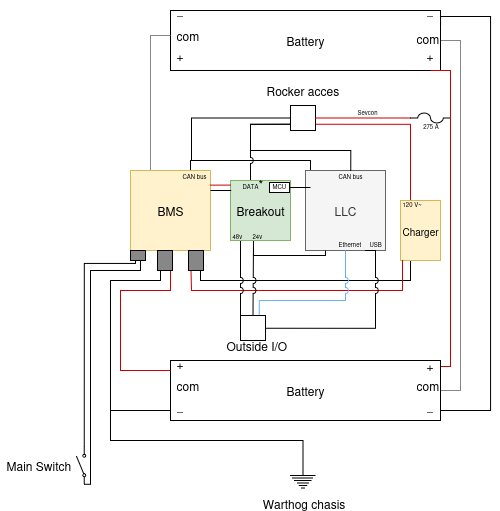

The diagram above was exported from draw.io. Its source (the exported page's mxGraphModel, read from the mxfile embedded in the PNG):
<mxGraphModel dx="683" dy="489" grid="1" gridSize="10" guides="1" tooltips="1" connect="1" arrows="1" fold="1" page="1" pageScale="1" pageWidth="850" pageHeight="1100" math="0" shadow="0">
  <root>
    <mxCell id="0" />
    <mxCell id="1" parent="0" />
    <mxCell id="IfxmSwvC24aHGd51J0QE-19" style="edgeStyle=orthogonalEdgeStyle;rounded=0;orthogonalLoop=1;jettySize=auto;html=1;exitX=1;exitY=0.5;exitDx=0;exitDy=0;entryX=1;entryY=0.5;entryDx=0;entryDy=0;strokeColor=#878787;endArrow=none;endFill=0;" edge="1" parent="1" source="IfxmSwvC24aHGd51J0QE-1" target="IfxmSwvC24aHGd51J0QE-8">
      <mxGeometry relative="1" as="geometry" />
    </mxCell>
    <mxCell id="IfxmSwvC24aHGd51J0QE-24" style="edgeStyle=orthogonalEdgeStyle;rounded=0;orthogonalLoop=1;jettySize=auto;html=1;exitX=1;exitY=0.25;exitDx=0;exitDy=0;entryX=0.999;entryY=0.947;entryDx=0;entryDy=0;entryPerimeter=0;strokeColor=default;endArrow=none;endFill=0;" edge="1" parent="1" source="IfxmSwvC24aHGd51J0QE-1" target="IfxmSwvC24aHGd51J0QE-8">
      <mxGeometry relative="1" as="geometry">
        <mxPoint x="610" y="690" as="targetPoint" />
        <Array as="points">
          <mxPoint x="550" y="366" />
          <mxPoint x="600" y="366" />
          <mxPoint x="600" y="760" />
          <mxPoint x="550" y="760" />
          <mxPoint x="550" y="767" />
        </Array>
      </mxGeometry>
    </mxCell>
    <mxCell id="IfxmSwvC24aHGd51J0QE-1" value="&lt;div&gt;Battery&lt;/div&gt;" style="rounded=0;whiteSpace=wrap;html=1;" vertex="1" parent="1">
      <mxGeometry x="280" y="360" width="270" height="60" as="geometry" />
    </mxCell>
    <mxCell id="IfxmSwvC24aHGd51J0QE-2" value="+" style="text;strokeColor=none;fillColor=none;align=left;verticalAlign=middle;spacingLeft=4;spacingRight=4;overflow=hidden;points=[[0,0.5],[1,0.5]];portConstraint=eastwest;rotatable=0;whiteSpace=wrap;html=1;" vertex="1" parent="1">
      <mxGeometry x="280" y="390" width="80" height="30" as="geometry" />
    </mxCell>
    <mxCell id="IfxmSwvC24aHGd51J0QE-3" value="+" style="text;strokeColor=none;fillColor=none;align=left;verticalAlign=middle;spacingLeft=4;spacingRight=4;overflow=hidden;points=[[0,0.5],[1,0.5]];portConstraint=eastwest;rotatable=0;whiteSpace=wrap;html=1;" vertex="1" parent="1">
      <mxGeometry x="530" y="390" width="80" height="30" as="geometry" />
    </mxCell>
    <mxCell id="IfxmSwvC24aHGd51J0QE-4" value="&lt;div&gt;_&lt;/div&gt;&lt;div&gt;&lt;br&gt;&lt;/div&gt;" style="text;strokeColor=none;fillColor=none;align=left;verticalAlign=middle;spacingLeft=4;spacingRight=4;overflow=hidden;points=[[0,0.5],[1,0.5]];portConstraint=eastwest;rotatable=0;whiteSpace=wrap;html=1;" vertex="1" parent="1">
      <mxGeometry x="280" y="350" width="80" height="30" as="geometry" />
    </mxCell>
    <mxCell id="IfxmSwvC24aHGd51J0QE-30" style="edgeStyle=orthogonalEdgeStyle;rounded=0;orthogonalLoop=1;jettySize=auto;html=1;entryX=0.5;entryY=0;entryDx=0;entryDy=0;endArrow=none;endFill=0;strokeColor=#878787;" edge="1" parent="1" source="IfxmSwvC24aHGd51J0QE-6" target="IfxmSwvC24aHGd51J0QE-16">
      <mxGeometry relative="1" as="geometry">
        <Array as="points">
          <mxPoint x="260" y="385" />
          <mxPoint x="260" y="520" />
        </Array>
      </mxGeometry>
    </mxCell>
    <mxCell id="IfxmSwvC24aHGd51J0QE-6" value="&lt;div&gt;com&lt;/div&gt;" style="text;strokeColor=none;fillColor=none;align=left;verticalAlign=middle;spacingLeft=4;spacingRight=4;overflow=hidden;points=[[0,0.5],[1,0.5]];portConstraint=eastwest;rotatable=0;whiteSpace=wrap;html=1;" vertex="1" parent="1">
      <mxGeometry x="280" y="370" width="80" height="30" as="geometry" />
    </mxCell>
    <mxCell id="IfxmSwvC24aHGd51J0QE-20" style="edgeStyle=orthogonalEdgeStyle;rounded=0;orthogonalLoop=1;jettySize=auto;html=1;exitX=1;exitY=0.338;exitDx=0;exitDy=0;entryX=0.13;entryY=1;entryDx=0;entryDy=0;entryPerimeter=0;exitPerimeter=0;strokeColor=light-dark(#CC0000,#CC0000);endArrow=none;endFill=0;" edge="1" parent="1" target="IfxmSwvC24aHGd51J0QE-3">
      <mxGeometry relative="1" as="geometry">
        <mxPoint x="550.1428571428571" y="470" as="targetPoint" />
        <mxPoint x="540" y="710.1399999999999" as="sourcePoint" />
        <Array as="points">
          <mxPoint x="540" y="716" />
          <mxPoint x="560" y="716" />
          <mxPoint x="560" y="420" />
        </Array>
      </mxGeometry>
    </mxCell>
    <mxCell id="IfxmSwvC24aHGd51J0QE-8" value="&lt;div&gt;Battery&lt;/div&gt;" style="rounded=0;whiteSpace=wrap;html=1;" vertex="1" parent="1">
      <mxGeometry x="280" y="710" width="270" height="60" as="geometry" />
    </mxCell>
    <mxCell id="IfxmSwvC24aHGd51J0QE-9" value="_" style="text;strokeColor=none;fillColor=none;align=left;verticalAlign=middle;spacingLeft=4;spacingRight=4;overflow=hidden;points=[[0,0.5],[1,0.5]];portConstraint=eastwest;rotatable=0;whiteSpace=wrap;html=1;" vertex="1" parent="1">
      <mxGeometry x="280" y="740" width="80" height="30" as="geometry" />
    </mxCell>
    <mxCell id="IfxmSwvC24aHGd51J0QE-10" value="_" style="text;strokeColor=none;fillColor=none;align=left;verticalAlign=middle;spacingLeft=4;spacingRight=4;overflow=hidden;points=[[0,0.5],[1,0.5]];portConstraint=eastwest;rotatable=0;whiteSpace=wrap;html=1;" vertex="1" parent="1">
      <mxGeometry x="530" y="740" width="80" height="30" as="geometry" />
    </mxCell>
    <mxCell id="IfxmSwvC24aHGd51J0QE-11" value="&lt;div&gt;&lt;br&gt;&lt;/div&gt;&lt;div&gt;+&lt;/div&gt;&lt;div&gt;&lt;br&gt;&lt;/div&gt;&lt;div&gt;&lt;br&gt;&lt;/div&gt;&lt;div&gt;&lt;br&gt;&lt;/div&gt;" style="text;strokeColor=none;fillColor=none;align=left;verticalAlign=middle;spacingLeft=4;spacingRight=4;overflow=hidden;points=[[0,0.5],[1,0.5]];portConstraint=eastwest;rotatable=0;whiteSpace=wrap;html=1;" vertex="1" parent="1">
      <mxGeometry x="280" y="690" width="80" height="30" as="geometry" />
    </mxCell>
    <mxCell id="IfxmSwvC24aHGd51J0QE-13" value="&lt;div&gt;com&lt;/div&gt;" style="text;strokeColor=none;fillColor=none;align=left;verticalAlign=middle;spacingLeft=4;spacingRight=4;overflow=hidden;points=[[0,0.5],[1,0.5]];portConstraint=eastwest;rotatable=0;whiteSpace=wrap;html=1;" vertex="1" parent="1">
      <mxGeometry x="280" y="720" width="80" height="30" as="geometry" />
    </mxCell>
    <mxCell id="IfxmSwvC24aHGd51J0QE-14" value="&lt;div&gt;com&lt;/div&gt;" style="text;strokeColor=none;fillColor=none;align=left;verticalAlign=middle;spacingLeft=4;spacingRight=4;overflow=hidden;points=[[0,0.5],[1,0.5]];portConstraint=eastwest;rotatable=0;whiteSpace=wrap;html=1;" vertex="1" parent="1">
      <mxGeometry x="520" y="726.5" width="80" height="17" as="geometry" />
    </mxCell>
    <mxCell id="IfxmSwvC24aHGd51J0QE-72" style="edgeStyle=orthogonalEdgeStyle;rounded=0;orthogonalLoop=1;jettySize=auto;html=1;entryX=0.25;entryY=0;entryDx=0;entryDy=0;endArrow=none;endFill=0;" edge="1" parent="1" source="IfxmSwvC24aHGd51J0QE-16" target="IfxmSwvC24aHGd51J0QE-31">
      <mxGeometry relative="1" as="geometry">
        <Array as="points">
          <mxPoint x="300" y="510" />
          <mxPoint x="420" y="510" />
          <mxPoint x="420" y="520" />
        </Array>
      </mxGeometry>
    </mxCell>
    <mxCell id="IfxmSwvC24aHGd51J0QE-16" value="BMS" style="whiteSpace=wrap;html=1;aspect=fixed;fillColor=#fff2cc;strokeColor=#d6b656;" vertex="1" parent="1">
      <mxGeometry x="240" y="520" width="80" height="80" as="geometry" />
    </mxCell>
    <mxCell id="IfxmSwvC24aHGd51J0QE-23" value="+" style="text;strokeColor=none;fillColor=none;align=left;verticalAlign=middle;spacingLeft=4;spacingRight=4;overflow=hidden;points=[[0,0.5],[1,0.5]];portConstraint=eastwest;rotatable=0;whiteSpace=wrap;html=1;" vertex="1" parent="1">
      <mxGeometry x="530" y="700" width="80" height="30" as="geometry" />
    </mxCell>
    <mxCell id="IfxmSwvC24aHGd51J0QE-25" value="&lt;div&gt;_&lt;/div&gt;&lt;div&gt;&lt;br&gt;&lt;/div&gt;" style="text;strokeColor=none;fillColor=none;align=left;verticalAlign=middle;spacingLeft=4;spacingRight=4;overflow=hidden;points=[[0,0.5],[1,0.5]];portConstraint=eastwest;rotatable=0;whiteSpace=wrap;html=1;" vertex="1" parent="1">
      <mxGeometry x="530" y="350" width="80" height="30" as="geometry" />
    </mxCell>
    <mxCell id="IfxmSwvC24aHGd51J0QE-27" style="edgeStyle=orthogonalEdgeStyle;rounded=0;orthogonalLoop=1;jettySize=auto;html=1;entryX=0;entryY=0.667;entryDx=0;entryDy=0;entryPerimeter=0;endArrow=none;endFill=0;" edge="1" parent="1">
      <mxGeometry relative="1" as="geometry">
        <mxPoint x="280" y="600" as="sourcePoint" />
        <mxPoint x="249.97" y="760.01" as="targetPoint" />
        <Array as="points">
          <mxPoint x="270" y="600" />
          <mxPoint x="270" y="630" />
          <mxPoint x="220" y="630" />
          <mxPoint x="220" y="760" />
        </Array>
      </mxGeometry>
    </mxCell>
    <mxCell id="IfxmSwvC24aHGd51J0QE-29" style="edgeStyle=orthogonalEdgeStyle;rounded=0;orthogonalLoop=1;jettySize=auto;html=1;exitX=0.5;exitY=0;exitDx=0;exitDy=0;exitPerimeter=0;endArrow=none;endFill=0;" edge="1" parent="1" source="IfxmSwvC24aHGd51J0QE-28" target="IfxmSwvC24aHGd51J0QE-9">
      <mxGeometry relative="1" as="geometry">
        <mxPoint x="250" y="760" as="targetPoint" />
        <Array as="points">
          <mxPoint x="412" y="790" />
          <mxPoint x="220" y="790" />
          <mxPoint x="220" y="760" />
        </Array>
      </mxGeometry>
    </mxCell>
    <mxCell id="IfxmSwvC24aHGd51J0QE-28" value="Warthog chasis" style="pointerEvents=1;verticalLabelPosition=bottom;shadow=0;dashed=0;align=center;html=1;verticalAlign=top;shape=mxgraph.electrical.signal_sources.protective_earth;" vertex="1" parent="1">
      <mxGeometry x="400" y="820" width="25" height="20" as="geometry" />
    </mxCell>
    <mxCell id="IfxmSwvC24aHGd51J0QE-31" value="LLC" style="whiteSpace=wrap;html=1;aspect=fixed;fillColor=#f5f5f5;fontColor=#333333;strokeColor=#666666;" vertex="1" parent="1">
      <mxGeometry x="415" y="520" width="80" height="80" as="geometry" />
    </mxCell>
    <mxCell id="IfxmSwvC24aHGd51J0QE-35" style="edgeStyle=orthogonalEdgeStyle;rounded=0;orthogonalLoop=1;jettySize=auto;html=1;exitX=0.25;exitY=1;exitDx=0;exitDy=0;entryX=0.75;entryY=1;entryDx=0;entryDy=0;endArrow=none;endFill=0;" edge="1" parent="1" source="IfxmSwvC24aHGd51J0QE-32" target="IfxmSwvC24aHGd51J0QE-16">
      <mxGeometry relative="1" as="geometry">
        <Array as="points">
          <mxPoint x="520" y="630" />
          <mxPoint x="310" y="630" />
          <mxPoint x="310" y="600" />
        </Array>
      </mxGeometry>
    </mxCell>
    <mxCell id="IfxmSwvC24aHGd51J0QE-98" style="edgeStyle=orthogonalEdgeStyle;rounded=0;orthogonalLoop=1;jettySize=auto;html=1;entryX=0;entryY=0.25;entryDx=0;entryDy=0;endArrow=none;endFill=0;strokeColor=light-dark(#CC0000,#CC0000);" edge="1" parent="1" source="IfxmSwvC24aHGd51J0QE-32" target="IfxmSwvC24aHGd51J0QE-33">
      <mxGeometry relative="1" as="geometry">
        <Array as="points">
          <mxPoint x="520" y="474" />
        </Array>
      </mxGeometry>
    </mxCell>
    <mxCell id="IfxmSwvC24aHGd51J0QE-32" value="&lt;font style=&quot;font-size: 10px;&quot;&gt;Charger&lt;/font&gt;" style="rounded=0;whiteSpace=wrap;html=1;fillColor=#fff2cc;strokeColor=#d6b656;" vertex="1" parent="1">
      <mxGeometry x="510" y="550" width="40" height="60" as="geometry" />
    </mxCell>
    <mxCell id="IfxmSwvC24aHGd51J0QE-81" style="edgeStyle=orthogonalEdgeStyle;rounded=0;orthogonalLoop=1;jettySize=auto;html=1;strokeColor=default;endArrow=none;endFill=0;entryX=0.182;entryY=0.013;entryDx=0;entryDy=0;entryPerimeter=0;" edge="1" parent="1" source="IfxmSwvC24aHGd51J0QE-33" target="IfxmSwvC24aHGd51J0QE-88">
      <mxGeometry relative="1" as="geometry">
        <mxPoint x="310" y="510" as="targetPoint" />
        <Array as="points">
          <mxPoint x="301" y="468" />
        </Array>
      </mxGeometry>
    </mxCell>
    <mxCell id="IfxmSwvC24aHGd51J0QE-33" value="" style="whiteSpace=wrap;html=1;aspect=fixed;direction=west;" vertex="1" parent="1">
      <mxGeometry x="400" y="455" width="25" height="25" as="geometry" />
    </mxCell>
    <mxCell id="IfxmSwvC24aHGd51J0QE-34" value="Rocker acces" style="text;strokeColor=none;fillColor=none;align=left;verticalAlign=middle;spacingLeft=4;spacingRight=4;overflow=hidden;points=[[0,0.5],[1,0.5]];portConstraint=eastwest;rotatable=0;whiteSpace=wrap;html=1;" vertex="1" parent="1">
      <mxGeometry x="370" y="425" width="125" height="30" as="geometry" />
    </mxCell>
    <mxCell id="IfxmSwvC24aHGd51J0QE-36" style="edgeStyle=orthogonalEdgeStyle;rounded=0;orthogonalLoop=1;jettySize=auto;html=1;endArrow=none;endFill=0;strokeColor=light-dark(#CC0000,#CC0000);" edge="1" parent="1" source="IfxmSwvC24aHGd51J0QE-32">
      <mxGeometry relative="1" as="geometry">
        <mxPoint x="300" y="600" as="targetPoint" />
        <Array as="points">
          <mxPoint x="512" y="640" />
          <mxPoint x="301" y="640" />
          <mxPoint x="301" y="600" />
        </Array>
      </mxGeometry>
    </mxCell>
    <mxCell id="IfxmSwvC24aHGd51J0QE-94" style="edgeStyle=orthogonalEdgeStyle;rounded=0;orthogonalLoop=1;jettySize=auto;html=1;exitX=0;exitY=0.5;exitDx=0;exitDy=0;exitPerimeter=0;entryX=0;entryY=0.5;entryDx=0;entryDy=0;endArrow=none;endFill=0;strokeColor=light-dark(#CC0000,#CC0000);" edge="1" parent="1" source="IfxmSwvC24aHGd51J0QE-38" target="IfxmSwvC24aHGd51J0QE-33">
      <mxGeometry relative="1" as="geometry" />
    </mxCell>
    <mxCell id="IfxmSwvC24aHGd51J0QE-38" value="&lt;font style=&quot;font-size: 6px;&quot;&gt;275 A&lt;/font&gt;" style="pointerEvents=1;verticalLabelPosition=bottom;shadow=0;dashed=0;align=center;html=1;verticalAlign=bottom;shape=mxgraph.electrical.miscellaneous.fuse_4;" vertex="1" parent="1">
      <mxGeometry x="520" y="462.5" width="40" height="10" as="geometry" />
    </mxCell>
    <mxCell id="IfxmSwvC24aHGd51J0QE-46" style="edgeStyle=orthogonalEdgeStyle;rounded=0;orthogonalLoop=1;jettySize=auto;html=1;endArrow=none;endFill=0;exitX=0;exitY=0.8;exitDx=0;exitDy=0;" edge="1" parent="1" source="IfxmSwvC24aHGd51J0QE-53">
      <mxGeometry relative="1" as="geometry">
        <mxPoint x="194" y="815" as="sourcePoint" />
        <mxPoint x="250" y="600" as="targetPoint" />
        <Array as="points">
          <mxPoint x="250" y="600" />
        </Array>
      </mxGeometry>
    </mxCell>
    <mxCell id="IfxmSwvC24aHGd51J0QE-45" value="" style="html=1;shape=mxgraph.electrical.electro-mechanical.singleSwitch;aspect=fixed;elSwitchState=off;rotation=-90;" vertex="1" parent="1">
      <mxGeometry x="172" y="810" width="37.5" height="10" as="geometry" />
    </mxCell>
    <mxCell id="IfxmSwvC24aHGd51J0QE-47" style="edgeStyle=orthogonalEdgeStyle;rounded=0;orthogonalLoop=1;jettySize=auto;html=1;exitX=1;exitY=0.8;exitDx=0;exitDy=0;endArrow=none;endFill=0;entryX=0.061;entryY=0.998;entryDx=0;entryDy=0;entryPerimeter=0;" edge="1" parent="1" source="IfxmSwvC24aHGd51J0QE-45" target="IfxmSwvC24aHGd51J0QE-16">
      <mxGeometry relative="1" as="geometry">
        <mxPoint x="245" y="601" as="targetPoint" />
        <Array as="points">
          <mxPoint x="194" y="613" />
          <mxPoint x="245" y="613" />
          <mxPoint x="245" y="601" />
        </Array>
      </mxGeometry>
    </mxCell>
    <mxCell id="IfxmSwvC24aHGd51J0QE-64" style="edgeStyle=orthogonalEdgeStyle;rounded=0;orthogonalLoop=1;jettySize=auto;html=1;exitX=0.25;exitY=1;exitDx=0;exitDy=0;entryX=1;entryY=1;entryDx=0;entryDy=0;jumpStyle=arc;endArrow=none;endFill=0;" edge="1" parent="1" source="IfxmSwvC24aHGd51J0QE-48" target="IfxmSwvC24aHGd51J0QE-57">
      <mxGeometry relative="1" as="geometry">
        <Array as="points">
          <mxPoint x="350" y="590" />
        </Array>
      </mxGeometry>
    </mxCell>
    <mxCell id="IfxmSwvC24aHGd51J0QE-66" style="edgeStyle=orthogonalEdgeStyle;rounded=0;orthogonalLoop=1;jettySize=auto;html=1;entryX=0.5;entryY=1;entryDx=0;entryDy=0;jumpStyle=arc;endArrow=none;endFill=0;" edge="1" parent="1" source="IfxmSwvC24aHGd51J0QE-48" target="IfxmSwvC24aHGd51J0QE-57">
      <mxGeometry relative="1" as="geometry">
        <Array as="points">
          <mxPoint x="363" y="628" />
          <mxPoint x="363" y="628" />
        </Array>
      </mxGeometry>
    </mxCell>
    <mxCell id="IfxmSwvC24aHGd51J0QE-68" style="edgeStyle=orthogonalEdgeStyle;rounded=0;orthogonalLoop=1;jettySize=auto;html=1;exitX=0.5;exitY=1;exitDx=0;exitDy=0;entryX=0.25;entryY=1;entryDx=0;entryDy=0;endArrow=none;endFill=0;" edge="1" parent="1" source="IfxmSwvC24aHGd51J0QE-48" target="IfxmSwvC24aHGd51J0QE-31">
      <mxGeometry relative="1" as="geometry">
        <Array as="points">
          <mxPoint x="363" y="590" />
          <mxPoint x="363" y="605" />
          <mxPoint x="435" y="605" />
        </Array>
      </mxGeometry>
    </mxCell>
    <mxCell id="IfxmSwvC24aHGd51J0QE-95" style="edgeStyle=orthogonalEdgeStyle;rounded=0;orthogonalLoop=1;jettySize=auto;html=1;entryX=1;entryY=0.25;entryDx=0;entryDy=0;endArrow=none;endFill=0;jumpStyle=arc;" edge="1" parent="1" source="IfxmSwvC24aHGd51J0QE-48" target="IfxmSwvC24aHGd51J0QE-33">
      <mxGeometry relative="1" as="geometry">
        <Array as="points">
          <mxPoint x="360" y="474" />
        </Array>
      </mxGeometry>
    </mxCell>
    <mxCell id="IfxmSwvC24aHGd51J0QE-48" value="Breakout" style="whiteSpace=wrap;html=1;aspect=fixed;fillColor=#d5e8d4;strokeColor=#82b366;" vertex="1" parent="1">
      <mxGeometry x="340" y="530" width="60" height="60" as="geometry" />
    </mxCell>
    <mxCell id="IfxmSwvC24aHGd51J0QE-49" style="edgeStyle=orthogonalEdgeStyle;rounded=0;orthogonalLoop=1;jettySize=auto;html=1;entryX=0;entryY=0;entryDx=0;entryDy=0;entryPerimeter=0;endArrow=none;endFill=0;strokeColor=light-dark(#CC0000,#CC0000);" edge="1" parent="1" source="IfxmSwvC24aHGd51J0QE-16" target="IfxmSwvC24aHGd51J0QE-13">
      <mxGeometry relative="1" as="geometry">
        <Array as="points">
          <mxPoint x="280" y="640" />
          <mxPoint x="230" y="640" />
          <mxPoint x="230" y="720" />
        </Array>
      </mxGeometry>
    </mxCell>
    <mxCell id="IfxmSwvC24aHGd51J0QE-50" value="&lt;div&gt;Main Switch&lt;/div&gt;" style="text;strokeColor=none;fillColor=none;align=left;verticalAlign=middle;spacingLeft=4;spacingRight=4;overflow=hidden;points=[[0,0.5],[1,0.5]];portConstraint=eastwest;rotatable=0;whiteSpace=wrap;html=1;" vertex="1" parent="1">
      <mxGeometry x="110" y="800" width="80" height="30" as="geometry" />
    </mxCell>
    <mxCell id="IfxmSwvC24aHGd51J0QE-51" value="" style="rounded=0;whiteSpace=wrap;html=1;fillColor=#878787;" vertex="1" parent="1">
      <mxGeometry x="298" y="600" width="15" height="20" as="geometry" />
    </mxCell>
    <mxCell id="IfxmSwvC24aHGd51J0QE-52" value="" style="rounded=0;whiteSpace=wrap;html=1;fillColor=#878787;" vertex="1" parent="1">
      <mxGeometry x="267" y="600" width="15" height="20" as="geometry" />
    </mxCell>
    <mxCell id="IfxmSwvC24aHGd51J0QE-54" value="" style="edgeStyle=orthogonalEdgeStyle;rounded=0;orthogonalLoop=1;jettySize=auto;html=1;endArrow=none;endFill=0;exitX=0;exitY=0.8;exitDx=0;exitDy=0;" edge="1" parent="1" source="IfxmSwvC24aHGd51J0QE-45" target="IfxmSwvC24aHGd51J0QE-53">
      <mxGeometry relative="1" as="geometry">
        <mxPoint x="194" y="834" as="sourcePoint" />
        <mxPoint x="250" y="600" as="targetPoint" />
        <Array as="points">
          <mxPoint x="200" y="834" />
          <mxPoint x="200" y="620" />
          <mxPoint x="250" y="620" />
        </Array>
      </mxGeometry>
    </mxCell>
    <mxCell id="IfxmSwvC24aHGd51J0QE-53" value="" style="rounded=0;whiteSpace=wrap;html=1;fillColor=#878787;" vertex="1" parent="1">
      <mxGeometry x="240" y="600" width="15" height="10" as="geometry" />
    </mxCell>
    <mxCell id="IfxmSwvC24aHGd51J0QE-55" style="edgeStyle=orthogonalEdgeStyle;rounded=0;orthogonalLoop=1;jettySize=auto;html=1;exitX=1;exitY=0.25;exitDx=0;exitDy=0;entryX=0.011;entryY=0.174;entryDx=0;entryDy=0;entryPerimeter=0;endArrow=none;endFill=0;" edge="1" parent="1" source="IfxmSwvC24aHGd51J0QE-16" target="IfxmSwvC24aHGd51J0QE-48">
      <mxGeometry relative="1" as="geometry" />
    </mxCell>
    <mxCell id="IfxmSwvC24aHGd51J0QE-56" style="edgeStyle=orthogonalEdgeStyle;rounded=0;orthogonalLoop=1;jettySize=auto;html=1;entryX=0.002;entryY=0.073;entryDx=0;entryDy=0;entryPerimeter=0;strokeColor=light-dark(#CC0000,#CC0000);endArrow=none;endFill=0;exitX=0.993;exitY=0.183;exitDx=0;exitDy=0;exitPerimeter=0;" edge="1" parent="1" source="IfxmSwvC24aHGd51J0QE-16" target="IfxmSwvC24aHGd51J0QE-48">
      <mxGeometry relative="1" as="geometry">
        <mxPoint x="320" y="540" as="sourcePoint" />
        <Array as="points" />
      </mxGeometry>
    </mxCell>
    <mxCell id="IfxmSwvC24aHGd51J0QE-69" style="edgeStyle=orthogonalEdgeStyle;rounded=0;orthogonalLoop=1;jettySize=auto;html=1;exitX=0.25;exitY=1;exitDx=0;exitDy=0;entryX=0.5;entryY=1;entryDx=0;entryDy=0;jumpStyle=arc;endArrow=none;endFill=0;strokeColor=#66B2FF;" edge="1" parent="1" source="IfxmSwvC24aHGd51J0QE-57" target="IfxmSwvC24aHGd51J0QE-31">
      <mxGeometry relative="1" as="geometry">
        <Array as="points">
          <mxPoint x="369" y="650" />
          <mxPoint x="455" y="650" />
        </Array>
      </mxGeometry>
    </mxCell>
    <mxCell id="IfxmSwvC24aHGd51J0QE-57" value="" style="whiteSpace=wrap;html=1;aspect=fixed;direction=west;" vertex="1" parent="1">
      <mxGeometry x="350" y="665" width="25" height="25" as="geometry" />
    </mxCell>
    <mxCell id="IfxmSwvC24aHGd51J0QE-58" value="&lt;div&gt;Outside I/O&lt;/div&gt;" style="text;strokeColor=none;fillColor=none;align=left;verticalAlign=middle;spacingLeft=4;spacingRight=4;overflow=hidden;points=[[0,0.5],[1,0.5]];portConstraint=eastwest;rotatable=0;whiteSpace=wrap;html=1;" vertex="1" parent="1">
      <mxGeometry x="330" y="680" width="125" height="30" as="geometry" />
    </mxCell>
    <mxCell id="IfxmSwvC24aHGd51J0QE-84" value="&lt;div&gt;&lt;font style=&quot;font-size: 6px;&quot;&gt;48v&lt;/font&gt;&lt;/div&gt;" style="text;whiteSpace=wrap;html=1;" vertex="1" parent="1">
      <mxGeometry x="340" y="570" width="40" height="40" as="geometry" />
    </mxCell>
    <mxCell id="IfxmSwvC24aHGd51J0QE-85" value="&lt;font style=&quot;font-size: 6px;&quot;&gt;24v&lt;/font&gt;" style="text;whiteSpace=wrap;html=1;" vertex="1" parent="1">
      <mxGeometry x="360" y="570" width="40" height="40" as="geometry" />
    </mxCell>
    <mxCell id="IfxmSwvC24aHGd51J0QE-87" style="edgeStyle=orthogonalEdgeStyle;rounded=0;orthogonalLoop=1;jettySize=auto;html=1;exitX=0.75;exitY=1;exitDx=0;exitDy=0;entryX=0.358;entryY=-0.075;entryDx=0;entryDy=0;entryPerimeter=0;jumpStyle=arc;endArrow=none;endFill=0;" edge="1" parent="1" source="IfxmSwvC24aHGd51J0QE-31" target="IfxmSwvC24aHGd51J0QE-58">
      <mxGeometry relative="1" as="geometry">
        <Array as="points">
          <mxPoint x="485" y="600" />
          <mxPoint x="485" y="678" />
        </Array>
      </mxGeometry>
    </mxCell>
    <mxCell id="IfxmSwvC24aHGd51J0QE-88" value="&lt;font style=&quot;font-size: 6px;&quot;&gt;CAN bus&lt;/font&gt;" style="text;whiteSpace=wrap;html=1;" vertex="1" parent="1">
      <mxGeometry x="290" y="510" width="60" height="40" as="geometry" />
    </mxCell>
    <mxCell id="IfxmSwvC24aHGd51J0QE-89" value="&lt;font style=&quot;font-size: 6px;&quot;&gt;USB&lt;/font&gt;" style="text;whiteSpace=wrap;html=1;" vertex="1" parent="1">
      <mxGeometry x="477" y="578" width="60" height="40" as="geometry" />
    </mxCell>
    <mxCell id="IfxmSwvC24aHGd51J0QE-90" value="&lt;font style=&quot;font-size: 6px;&quot;&gt;Ethernet&lt;/font&gt;" style="text;whiteSpace=wrap;html=1;" vertex="1" parent="1">
      <mxGeometry x="446" y="578" width="60" height="40" as="geometry" />
    </mxCell>
    <mxCell id="IfxmSwvC24aHGd51J0QE-91" value="&lt;font style=&quot;font-size: 6px;&quot;&gt;CAN bus&lt;/font&gt;" style="text;whiteSpace=wrap;html=1;" vertex="1" parent="1">
      <mxGeometry x="446" y="510" width="60" height="40" as="geometry" />
    </mxCell>
    <mxCell id="IfxmSwvC24aHGd51J0QE-96" value="&lt;font style=&quot;font-size: 6px;&quot;&gt;DATA&lt;/font&gt;*" style="text;whiteSpace=wrap;html=1;" vertex="1" parent="1">
      <mxGeometry x="350" y="520" width="60" height="40" as="geometry" />
    </mxCell>
    <mxCell id="IfxmSwvC24aHGd51J0QE-97" style="edgeStyle=orthogonalEdgeStyle;rounded=0;orthogonalLoop=1;jettySize=auto;html=1;exitX=1;exitY=0.25;exitDx=0;exitDy=0;entryX=0.566;entryY=0.006;entryDx=0;entryDy=0;entryPerimeter=0;endArrow=none;endFill=0;" edge="1" parent="1" source="IfxmSwvC24aHGd51J0QE-33" target="IfxmSwvC24aHGd51J0QE-31">
      <mxGeometry relative="1" as="geometry">
        <Array as="points">
          <mxPoint x="360" y="474" />
          <mxPoint x="360" y="500" />
          <mxPoint x="460" y="500" />
        </Array>
      </mxGeometry>
    </mxCell>
    <mxCell id="IfxmSwvC24aHGd51J0QE-100" value="&lt;font style=&quot;font-size: 6px;&quot;&gt;120 V~&lt;span style=&quot;white-space: pre;&quot;&gt;&#09;&lt;/span&gt;&lt;/font&gt;" style="text;whiteSpace=wrap;html=1;" vertex="1" parent="1">
      <mxGeometry x="510" y="538" width="60" height="40" as="geometry" />
    </mxCell>
    <mxCell id="IfxmSwvC24aHGd51J0QE-102" value="" style="rounded=0;whiteSpace=wrap;html=1;" vertex="1" parent="1">
      <mxGeometry x="379" y="532" width="20" height="10" as="geometry" />
    </mxCell>
    <mxCell id="IfxmSwvC24aHGd51J0QE-101" value="&lt;font style=&quot;font-size: 6px;&quot;&gt;MCU&lt;/font&gt;" style="text;whiteSpace=wrap;html=1;" vertex="1" parent="1">
      <mxGeometry x="380" y="520" width="60" height="40" as="geometry" />
    </mxCell>
    <mxCell id="IfxmSwvC24aHGd51J0QE-103" style="edgeStyle=orthogonalEdgeStyle;rounded=0;orthogonalLoop=1;jettySize=auto;html=1;endArrow=none;endFill=0;" edge="1" parent="1" source="IfxmSwvC24aHGd51J0QE-102">
      <mxGeometry relative="1" as="geometry">
        <mxPoint x="420" y="537" as="targetPoint" />
        <Array as="points">
          <mxPoint x="414" y="537" />
        </Array>
      </mxGeometry>
    </mxCell>
    <mxCell id="IfxmSwvC24aHGd51J0QE-104" value="&lt;font style=&quot;font-size: 6px;&quot;&gt;Sevcon&lt;/font&gt;" style="text;whiteSpace=wrap;html=1;" vertex="1" parent="1">
      <mxGeometry x="465" y="446" width="60" height="40" as="geometry" />
    </mxCell>
    <mxCell id="IfxmSwvC24aHGd51J0QE-105" value="&lt;div&gt;com&lt;/div&gt;" style="text;strokeColor=none;fillColor=none;align=left;verticalAlign=middle;spacingLeft=4;spacingRight=4;overflow=hidden;points=[[0,0.5],[1,0.5]];portConstraint=eastwest;rotatable=0;whiteSpace=wrap;html=1;" vertex="1" parent="1">
      <mxGeometry x="520" y="373" width="80" height="30" as="geometry" />
    </mxCell>
  </root>
</mxGraphModel>